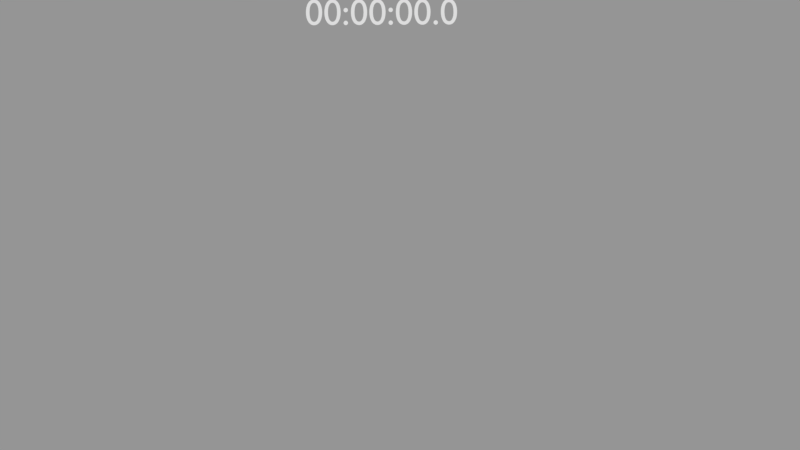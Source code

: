 # Source: puzzled.blend  (saved by Blender 2.78.0; exported with 4.5.12 LTS)
import bpy
from mathutils import Matrix  # noqa: F401  (used for matrix-valued properties, if any)

bpy.ops.wm.read_factory_settings(use_empty=True)
scene = bpy.context.scene
scene.name = 'HUD'

# ---- collections
col_collection_1 = bpy.data.collections.new('Collection 1'); scene.collection.children.link(col_collection_1)

# ---- cameras
cam_camera_001 = bpy.data.cameras.new('Camera.001')
cam_camera_001.clip_end = 100.0
cam_camera_001.lens = 35.0
cam_camera_001.sensor_width = 32.0
cam_camera_001.sensor_height = 18.0
cam_camera_001.display_size = 2.0
cam_camera_001.dof.focus_distance = 0.0
cam_camera_001.dof.aperture_fstop = 128.0
cam_camera_001.dof.aperture_blades = 6

# ---- curves / text
txt_text = bpy.data.curves.new('Text', 'FONT')
txt_text.dimensions = '2D'
txt_text.body = '00:00:00.0\n'
txt_text.use_path_clamp = True
txt_text.bevel_resolution = 0
txt_text.resolution_u = 36
txt_text.render_resolution_u = 64

# ---- objects
ob_clock_pos = bpy.data.objects.new('clock_pos', None)
ob_timerobj = bpy.data.objects.new('timerObj', txt_text)
ob_camera_001 = bpy.data.objects.new('Camera.001', cam_camera_001)

# ---- transforms, parenting, visibility, modifiers, constraints
ob_clock_pos.location = (-0.7766, 5.402, 0.8916)
ob_clock_pos.scale = (0.7233, 0.7233, 0.7233)
ob_clock_pos.empty_image_offset = (0.0, 0.0)
ob_clock_pos.lineart.crease_threshold = 0.0
ob_timerobj.parent = ob_clock_pos
ob_timerobj.matrix_parent_inverse = Matrix(((1.195, 0.0, 0.0, 0.003518), (0.0, 1.195, 0.0, -3.291), (0.0, -2.98e-08, 1.195, -1.065), (0.0, 0.0, 0.0, 1.0)))
ob_timerobj.location = (-1.886, 2.749, 0.8916)
ob_timerobj.scale = (1.114, 1.114, 1.114)
ob_timerobj.lineart.crease_threshold = 0.0
ob_camera_001.location = (0.0527, 0.1649, 23.73)
ob_camera_001.rotation_euler = (0.0, -0.0, -0.004919)
ob_camera_001.lineart.crease_threshold = 0.0

# ---- collection membership
col_collection_1.objects.link(ob_clock_pos)
col_collection_1.objects.link(ob_timerobj)
col_collection_1.objects.link(ob_camera_001)

# ---- scene / render settings (as saved in the file)
scene.camera = ob_camera_001
scene.frame_start = 1; scene.frame_end = 250; scene.frame_set(1)
scene.render.engine = 'BLENDER_EEVEE_NEXT'
scene.render.image_settings.exr_codec = 'NONE'
scene.render.resolution_percentage = 50
scene.render.dither_intensity = 0.0
scene.render.simplify_subdivision_render = 0
scene.render.simplify_child_particles_render = 0.0
scene.cycles.use_denoising = False
scene.cycles.samples = 128
scene.cycles.sampling_pattern = 'TABULATED_SOBOL'
scene.cycles.light_sampling_threshold = 0.0
scene.cycles.use_adaptive_sampling = False
scene.cycles.use_light_tree = False
scene.cycles.blur_glossy = 0.0
scene.cycles.sample_clamp_indirect = 0.0
scene.view_settings.view_transform = 'Standard'
bpy.context.view_layer.update()

# ---- added for rendering (the .blend has no usable light): sun + grey world if the file has none
light_auto_sun = bpy.data.lights.new('AutoSun', 'SUN')
light_auto_sun.energy = 3.0
light_auto_sun.angle = 0.0523599
ob_auto_sun = bpy.data.objects.new('AutoSun', light_auto_sun)
scene.collection.objects.link(ob_auto_sun)
ob_auto_sun.rotation_euler = (0.872665, 0.174533, 0.523599)
if scene.world is None:
    world_auto = bpy.data.worlds.new('AutoWorld')
    world_auto.color = (0.3, 0.3, 0.3)
    scene.world = world_auto
bpy.context.view_layer.update()
